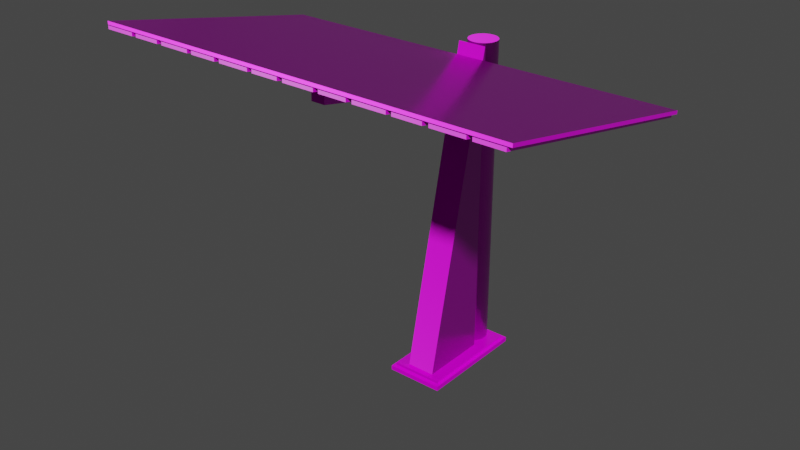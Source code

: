 # Source: Columna.blend  (saved by Blender 3.6.13; exported with 4.5.12 LTS)
import bpy
from mathutils import Matrix  # noqa: F401  (used for matrix-valued properties, if any)

bpy.ops.wm.read_factory_settings(use_empty=True)
scene = bpy.context.scene
scene.name = 'Scene'

# ---- collections
col_collection = bpy.data.collections.new('Collection'); scene.collection.children.link(col_collection)

# ---- images (referenced by path relative to the original .blend; pixels are not part of the script)
import os
ASSET_DIR = os.environ.get("B2B_ASSET_DIR", "")  # directory of the original .blend (textures are referenced by path, not embedded)
HERE = os.path.dirname(os.path.abspath(__file__))  # packed textures are extracted next to this script under _unpacked/

def load_image(name, relpath, width, height, colorspace="sRGB"):
    """Load a texture the original file referenced (path relative to the .blend, or extracted next to this script)."""
    p = next((c for c in (os.path.join(HERE, relpath), os.path.join(ASSET_DIR, relpath)) if relpath and os.path.exists(c)), "")
    if p:
        img = bpy.data.images.load(p, check_existing=True)
        img.name = name
    else:  # same state as the original file: an image datablock whose file is absent (Cycles renders it pink)
        img = bpy.data.images.new(name, width, height)
        img.source = "FILE"
        img.filepath = "//" + (relpath or name)
    img.colorspace_settings.name = colorspace
    return img
img_pavingstones038_1k_jpg_color_jpg = load_image('PavingStones038_1K-JPG_Color.jpg', 'PavingStones038_1K-JPG_Color.jpg', 1024, 1024, 'sRGB')
img_pavingstones038_1k_jpg_roughness_jpg = load_image('PavingStones038_1K-JPG_Roughness.jpg', 'PavingStones038_1K-JPG_Roughness.jpg', 1024, 1024, 'Non-Color')
img_pavingstones038_1k_jpg_normalgl_jpg = load_image('PavingStones038_1K-JPG_NormalGL.jpg', 'PavingStones038_1K-JPG_NormalGL.jpg', 1024, 1024, 'Non-Color')
img_metal046b_1k_jpg_color_jpg = load_image('Metal046B_1K-JPG_Color.jpg', 'Metal046B_1K-JPG_Color.jpg', 1024, 1024, 'sRGB')
img_metal046b_1k_jpg_metalness_jpg = load_image('Metal046B_1K-JPG_Metalness.jpg', 'Metal046B_1K-JPG_Metalness.jpg', 1024, 1024, 'Non-Color')
img_metal046b_1k_jpg_roughness_jpg = load_image('Metal046B_1K-JPG_Roughness.jpg', 'Metal046B_1K-JPG_Roughness.jpg', 1024, 1024, 'Non-Color')
img_metal046b_1k_jpg_normalgl_jpg = load_image('Metal046B_1K-JPG_NormalGL.jpg', 'Metal046B_1K-JPG_NormalGL.jpg', 1024, 1024, 'Non-Color')
img_wood066_1k_jpg_color_jpg = load_image('Wood066_1K-JPG_Color.jpg', 'Wood066_1K-JPG_Color.jpg', 1024, 1024, 'sRGB')
img_wood066_1k_jpg_roughness_jpg = load_image('Wood066_1K-JPG_Roughness.jpg', 'Wood066_1K-JPG_Roughness.jpg', 1024, 1024, 'Non-Color')
img_wood066_1k_jpg_normalgl_jpg = load_image('Wood066_1K-JPG_NormalGL.jpg', 'Wood066_1K-JPG_NormalGL.jpg', 1024, 1024, 'Non-Color')

# ---- materials (node trees are filled in below, after node groups)
mat_acg_pavingstones038_1k_jpg = bpy.data.materials.new('aCG_PavingStones038_1K_JPG')
mat_acg_pavingstones038_1k_jpg.use_transparent_shadow = False
mat_acg_metal046b_1k_jpg = bpy.data.materials.new('aCG_Metal046B_1K_JPG')
mat_acg_metal046b_1k_jpg.use_transparent_shadow = False
mat_acg_wood066_1k_jpg = bpy.data.materials.new('aCG_Wood066_1K_JPG')
mat_acg_wood066_1k_jpg.use_transparent_shadow = False

# ---- material node trees
mat_acg_pavingstones038_1k_jpg.use_nodes = True; mat_acg_pavingstones038_1k_jpg.node_tree.nodes.clear()
_N = mat_acg_pavingstones038_1k_jpg.node_tree.nodes; _L = mat_acg_pavingstones038_1k_jpg.node_tree.links
n0 = _N.new('ShaderNodeBsdfPrincipled'); n0.name = 'Principled BSDF'; n0.location = (0, 300)
n0.distribution = 'GGX'
n0.subsurface_method = 'RANDOM_WALK_SKIN'
n0.inputs[3].default_value = 1.45
n0.inputs[27].default_value = (0.0, 0.0, 0.0, 1.0)
n0.inputs[28].default_value = 1.0
n1 = _N.new('ShaderNodeTexImage'); n1.name = 'Image Texture'; n1.location = (-300, 300)
n1.image = img_pavingstones038_1k_jpg_color_jpg
n2 = _N.new('ShaderNodeUVMap'); n2.name = 'UV Map'; n2.location = (-600, 300)
n2.uv_map = 'st'
n3 = _N.new('ShaderNodeTexImage'); n3.name = 'Image Texture.001'; n3.location = (-300, -10)
n3.image = img_pavingstones038_1k_jpg_roughness_jpg
n4 = _N.new('ShaderNodeNormalMap'); n4.name = 'Normal Map'; n4.location = (-300, -320)
n5 = _N.new('ShaderNodeTexImage'); n5.name = 'Image Texture.002'; n5.location = (-600, -10)
n5.image = img_pavingstones038_1k_jpg_normalgl_jpg
n6 = _N.new('ShaderNodeOutputMaterial'); n6.name = 'Material Output'; n6.location = (300, 300)
_L.new(n0.outputs[0], n6.inputs[0])
_L.new(n1.outputs[0], n0.inputs[0])
_L.new(n2.outputs[0], n1.inputs[0])
_L.new(n3.outputs[0], n0.inputs[2])
_L.new(n2.outputs[0], n3.inputs[0])
_L.new(n4.outputs[0], n0.inputs[5])
_L.new(n5.outputs[0], n4.inputs[1])
_L.new(n2.outputs[0], n5.inputs[0])
n6.is_active_output = True
mat_acg_metal046b_1k_jpg.use_nodes = True; mat_acg_metal046b_1k_jpg.node_tree.nodes.clear()
_N = mat_acg_metal046b_1k_jpg.node_tree.nodes; _L = mat_acg_metal046b_1k_jpg.node_tree.links
n0 = _N.new('ShaderNodeBsdfPrincipled'); n0.name = 'Principled BSDF'; n0.location = (0, 300)
n0.distribution = 'GGX'
n0.subsurface_method = 'RANDOM_WALK_SKIN'
n0.inputs[3].default_value = 1.45
n0.inputs[27].default_value = (0.0, 0.0, 0.0, 1.0)
n0.inputs[28].default_value = 1.0
n1 = _N.new('ShaderNodeTexImage'); n1.name = 'Image Texture'; n1.location = (-300, 300)
n1.image = img_metal046b_1k_jpg_color_jpg
n2 = _N.new('ShaderNodeUVMap'); n2.name = 'UV Map'; n2.location = (-600, 300)
n2.uv_map = 'MapaUV'
n3 = _N.new('ShaderNodeTexImage'); n3.name = 'Image Texture.001'; n3.location = (-300, -10)
n3.image = img_metal046b_1k_jpg_metalness_jpg
n4 = _N.new('ShaderNodeTexImage'); n4.name = 'Image Texture.002'; n4.location = (-300, -320)
n4.image = img_metal046b_1k_jpg_roughness_jpg
n5 = _N.new('ShaderNodeNormalMap'); n5.name = 'Normal Map'; n5.location = (-300, -630)
n6 = _N.new('ShaderNodeTexImage'); n6.name = 'Image Texture.003'; n6.location = (-600, -10)
n6.image = img_metal046b_1k_jpg_normalgl_jpg
n7 = _N.new('ShaderNodeOutputMaterial'); n7.name = 'Material Output'; n7.location = (300, 300)
_L.new(n0.outputs[0], n7.inputs[0])
_L.new(n1.outputs[0], n0.inputs[0])
_L.new(n2.outputs[0], n1.inputs[0])
_L.new(n3.outputs[0], n0.inputs[1])
_L.new(n2.outputs[0], n3.inputs[0])
_L.new(n4.outputs[0], n0.inputs[2])
_L.new(n2.outputs[0], n4.inputs[0])
_L.new(n5.outputs[0], n0.inputs[5])
_L.new(n6.outputs[0], n5.inputs[1])
_L.new(n2.outputs[0], n6.inputs[0])
n7.is_active_output = True
mat_acg_wood066_1k_jpg.use_nodes = True; mat_acg_wood066_1k_jpg.node_tree.nodes.clear()
_N = mat_acg_wood066_1k_jpg.node_tree.nodes; _L = mat_acg_wood066_1k_jpg.node_tree.links
n0 = _N.new('ShaderNodeBsdfPrincipled'); n0.name = 'Principled BSDF'; n0.location = (0, 300)
n0.distribution = 'GGX'
n0.subsurface_method = 'RANDOM_WALK_SKIN'
n0.inputs[3].default_value = 1.45
n0.inputs[27].default_value = (0.0, 0.0, 0.0, 1.0)
n0.inputs[28].default_value = 1.0
n1 = _N.new('ShaderNodeOutputMaterial'); n1.name = 'Material Output'; n1.location = (300, 300)
n2 = _N.new('ShaderNodeTexImage'); n2.name = 'Image Texture'; n2.location = (-300, 300)
n2.image = img_wood066_1k_jpg_color_jpg
n3 = _N.new('ShaderNodeUVMap'); n3.name = 'UV Map'; n3.location = (-600, 300)
n3.uv_map = 'st'
n4 = _N.new('ShaderNodeTexImage'); n4.name = 'Image Texture.001'; n4.location = (-300, -10)
n4.image = img_wood066_1k_jpg_roughness_jpg
n5 = _N.new('ShaderNodeNormalMap'); n5.name = 'Normal Map'; n5.location = (-300, -320)
n6 = _N.new('ShaderNodeTexImage'); n6.name = 'Image Texture.002'; n6.location = (-600, -10)
n6.image = img_wood066_1k_jpg_normalgl_jpg
_L.new(n0.outputs[0], n1.inputs[0])
_L.new(n2.outputs[0], n0.inputs[0])
_L.new(n3.outputs[0], n2.inputs[0])
_L.new(n4.outputs[0], n0.inputs[2])
_L.new(n3.outputs[0], n4.inputs[0])
_L.new(n5.outputs[0], n0.inputs[5])
_L.new(n6.outputs[0], n5.inputs[1])
_L.new(n3.outputs[0], n6.inputs[0])
n1.is_active_output = True

# ---- world
world_world = bpy.data.worlds.new('World'); scene.world = world_world
world_world.use_nodes = True; world_world.node_tree.nodes.clear()
_N = world_world.node_tree.nodes; _L = world_world.node_tree.links
n0 = _N.new('ShaderNodeOutputWorld'); n0.name = 'World Output'; n0.location = (300, 300)
n1 = _N.new('ShaderNodeBackground'); n1.name = 'Background'; n1.location = (10, 300)
n1.inputs[0].default_value = (0.05088, 0.05088, 0.05088, 1.0)
_L.new(n1.outputs[0], n0.inputs[0])
n0.is_active_output = True
world_world.color = (0.05088, 0.05088, 0.05088)
world_world.use_sun_shadow = False
world_world.sun_shadow_jitter_overblur = 0.0

# ---- meshes
me_cube = bpy.data.meshes.new('Cube')
me_cube.from_pydata([(1.0, 1.5, 1.0), (1.0, 1.5, -1.0), (1.0, -2.5, 1.0), (1.0, -2.5, -1.0), (-1.0, 1.5, 1.0), (-1.0, 1.5, -1.0), (-1.0, -2.5, 1.0), (-1.0, -2.5, -1.0), (0.9, -2.35, 1.0), (-0.9, -2.35, 1.0), (0.9, 1.35, 1.0), (-0.9, 1.35, 1.0), (0.9, -2.35, 2.25), (-0.9, -2.35, 2.25), (0.9, 1.35, 2.25), (-0.9, 1.35, 2.25)], [], [(2, 0, 10, 8), (3, 2, 6, 7), (7, 6, 4, 5), (5, 1, 3, 7), (1, 0, 2, 3), (5, 4, 0, 1), (11, 9, 13, 15), (0, 4, 11, 10), (6, 2, 8, 9), (4, 6, 9, 11), (14, 15, 13, 12), (9, 8, 12, 13), (10, 11, 15, 14), (8, 10, 14, 12)])
_uv = me_cube.uv_layers.new(name='UVMap')
_uv.uv.foreach_set('vector', [0.625, 0.75, 0.625, 0.5, 0.625, 0.5, 0.625, 0.75, 0.375, 0.75, 0.625, 0.75, 0.625, 1.0, 0.375, 1.0, 0.375, 0.0, 0.625, 0.0, 0.625, 0.25, 0.375, 0.25, 0.125, 0.5, 0.375, 0.5, 0.375, 0.75, 0.125, 0.75, 0.375, 0.5, 0.625, 0.5, 0.625, 0.75, 0.375, 0.75, 0.375, 0.25, 0.625, 0.25, 0.625, 0.5, 0.375, 0.5, 0.625, 0.25, 0.625, 0.0, 0.625, 0.0, 0.625, 0.25, 0.625, 0.5, 0.625, 0.25, 0.625, 0.25, 0.625, 0.5, 0.625, 1.0, 0.625, 0.75, 0.625, 0.75, 0.625, 1.0, 0.625, 0.25, 0.625, 0.0, 0.625, 0.0, 0.625, 0.25, 0.625, 0.5, 0.875, 0.5, 0.875, 0.75, 0.625, 0.75, 0.625, 1.0, 0.625, 0.75, 0.625, 0.75, 0.625, 1.0, 0.625, 0.5, 0.625, 0.25, 0.625, 0.25, 0.625, 0.5, 0.625, 0.75, 0.625, 0.5, 0.625, 0.5, 0.625, 0.75])
me_cube.materials.append(mat_acg_pavingstones038_1k_jpg)
me_cube.use_mirror_vertex_groups = False
me_cube.update()
me_cilindro = bpy.data.meshes.new('Cilindro')
me_cilindro.from_pydata([(0.0, 1.0, -1.0), (0.0, 1.0, 21.0), (0.1951, 0.9808, -1.0), (0.1951, 0.9808, 21.0), (0.3827, 0.9239, -1.0), (0.3827, 0.9239, 21.0), (0.5556, 0.8315, -1.0), (0.5556, 0.8315, 21.0), (0.7071, 0.7071, -1.0), (0.7071, 0.7071, 21.0), (0.8315, 0.5556, -1.0), (0.8315, 0.5556, 21.0), (0.9239, 0.3827, -1.0), (0.9239, 0.3827, 21.0), (0.9808, 0.1951, -1.0), (0.9808, 0.1951, 21.0), (1.0, 0.0, -1.0), (1.0, 0.0, 21.0), (0.9808, -0.1951, -1.0), (0.9808, -0.1951, 21.0), (0.9239, -0.3827, -1.0), (0.9239, -0.3827, 21.0), (0.8315, -0.5556, -1.0), (0.8315, -0.5556, 21.0), (0.7071, -0.7071, -1.0), (0.7071, -0.7071, 21.0), (0.5556, -0.8315, -1.0), (0.5556, -0.8315, 21.0), (0.3827, -0.9239, -1.0), (0.3827, -0.9239, 21.0), (0.1951, -0.9808, -1.0), (0.1951, -0.9808, 21.0), (0.0, -1.0, -1.0), (0.0, -1.0, 21.0), (-0.1951, -0.9808, -1.0), (-0.1951, -0.9808, 21.0), (-0.3827, -0.9239, -1.0), (-0.3827, -0.9239, 21.0), (-0.5556, -0.8315, -1.0), (-0.5556, -0.8315, 21.0), (-0.7071, -0.7071, -1.0), (-0.7071, -0.7071, 21.0), (-0.8315, -0.5556, -1.0), (-0.8315, -0.5556, 21.0), (-0.9239, -0.3827, -1.0), (-0.9239, -0.3827, 21.0), (-0.9808, -0.1951, -1.0), (-0.9808, -0.1951, 21.0), (-1.0, 0.0, -1.0), (-1.0, 0.0, 21.0), (-0.9808, 0.1951, -1.0), (-0.9808, 0.1951, 21.0), (-0.9239, 0.3827, -1.0), (-0.9239, 0.3827, 21.0), (-0.8315, 0.5556, -1.0), (-0.8315, 0.5556, 21.0), (-0.7071, 0.7071, -1.0), (-0.7071, 0.7071, 21.0), (-0.5556, 0.8315, -1.0), (-0.5556, 0.8315, 21.0), (-0.3827, 0.9239, -1.0), (-0.3827, 0.9239, 21.0), (-0.1951, 0.9808, -1.0), (-0.1951, 0.9808, 21.0), (-1.0, -6.039, -1.044), (-1.0, -1.203, 20.96), (-1.0, -1.203, -1.044), (-0.4787, -1.483, 19.63), (1.0, -6.039, -1.044), (1.0, -1.203, 20.96), (1.0, -1.203, -1.044), (-0.4787, -1.778, 18.32), (0.4787, -1.778, 18.32), (0.4787, -1.483, 19.63), (-0.4787, -15.08, 22.37), (-0.4787, -15.12, 21.07), (0.4787, -15.12, 21.07), (0.4787, -15.08, 22.37)], [], [(0, 1, 3, 2), (2, 3, 5, 4), (4, 5, 7, 6), (6, 7, 9, 8), (8, 9, 11, 10), (10, 11, 13, 12), (12, 13, 15, 14), (14, 15, 17, 16), (16, 17, 19, 18), (18, 19, 21, 20), (20, 21, 23, 22), (22, 23, 25, 24), (24, 25, 27, 26), (26, 27, 29, 28), (28, 29, 31, 30), (30, 31, 33, 32), (32, 33, 35, 34), (34, 35, 37, 36), (36, 37, 39, 38), (38, 39, 41, 40), (40, 41, 43, 42), (42, 43, 45, 44), (44, 45, 47, 46), (46, 47, 49, 48), (48, 49, 51, 50), (50, 51, 53, 52), (52, 53, 55, 54), (54, 55, 57, 56), (56, 57, 59, 58), (58, 59, 61, 60), (3, 1, 63, 61, 59, 57, 55, 53, 51, 49, 47, 45, 43, 41, 39, 37, 35, 33, 31, 29, 27, 25, 23, 21, 19, 17, 15, 13, 11, 9, 7, 5), (60, 61, 63, 62), (62, 63, 1, 0), (0, 2, 4, 6, 8, 10, 12, 14, 16, 18, 20, 22, 24, 26, 28, 30, 32, 34, 36, 38, 40, 42, 44, 46, 48, 50, 52, 54, 56, 58, 60, 62), (64, 65, 66), (66, 65, 69, 70), (70, 69, 68), (68, 69, 65, 64), (66, 70, 68, 64), (72, 71, 67, 73), (76, 77, 74, 75), (71, 72, 76, 75), (67, 71, 75, 74), (73, 67, 74, 77), (72, 73, 77, 76)])
_uv = me_cilindro.uv_layers.new(name='MapaUV')
_uv.uv.foreach_set('vector', [1.0, 0.5, 1.0, 1.0, 0.9688, 1.0, 0.9688, 0.5, 0.9688, 0.5, 0.9688, 1.0, 0.9375, 1.0, 0.9375, 0.5, 0.9375, 0.5, 0.9375, 1.0, 0.9062, 1.0, 0.9062, 0.5, 0.9062, 0.5, 0.9062, 1.0, 0.875, 1.0, 0.875, 0.5, 0.875, 0.5, 0.875, 1.0, 0.8438, 1.0, 0.8438, 0.5, 0.8438, 0.5, 0.8438, 1.0, 0.8125, 1.0, 0.8125, 0.5, 0.8125, 0.5, 0.8125, 1.0, 0.7812, 1.0, 0.7812, 0.5, 0.7812, 0.5, 0.7812, 1.0, 0.75, 1.0, 0.75, 0.5, 0.75, 0.5, 0.75, 1.0, 0.7188, 1.0, 0.7188, 0.5, 0.7188, 0.5, 0.7188, 1.0, 0.6875, 1.0, 0.6875, 0.5, 0.6875, 0.5, 0.6875, 1.0, 0.6562, 1.0, 0.6562, 0.5, 0.6562, 0.5, 0.6562, 1.0, 0.625, 1.0, 0.625, 0.5, 0.625, 0.5, 0.625, 1.0, 0.5938, 1.0, 0.5938, 0.5, 0.5938, 0.5, 0.5938, 1.0, 0.5625, 1.0, 0.5625, 0.5, 0.5625, 0.5, 0.5625, 1.0, 0.5312, 1.0, 0.5312, 0.5, 0.5312, 0.5, 0.5312, 1.0, 0.5, 1.0, 0.5, 0.5, 0.5, 0.5, 0.5, 1.0, 0.4688, 1.0, 0.4688, 0.5, 0.4688, 0.5, 0.4688, 1.0, 0.4375, 1.0, 0.4375, 0.5, 0.4375, 0.5, 0.4375, 1.0, 0.4062, 1.0, 0.4062, 0.5, 0.4062, 0.5, 0.4062, 1.0, 0.375, 1.0, 0.375, 0.5, 0.375, 0.5, 0.375, 1.0, 0.3438, 1.0, 0.3438, 0.5, 0.3438, 0.5, 0.3438, 1.0, 0.3125, 1.0, 0.3125, 0.5, 0.3125, 0.5, 0.3125, 1.0, 0.2812, 1.0, 0.2812, 0.5, 0.2812, 0.5, 0.2812, 1.0, 0.25, 1.0, 0.25, 0.5, 0.25, 0.5, 0.25, 1.0, 0.2188, 1.0, 0.2188, 0.5, 0.2188, 0.5, 0.2188, 1.0, 0.1875, 1.0, 0.1875, 0.5, 0.1875, 0.5, 0.1875, 1.0, 0.1562, 1.0, 0.1562, 0.5, 0.1562, 0.5, 0.1562, 1.0, 0.125, 1.0, 0.125, 0.5, 0.125, 0.5, 0.125, 1.0, 0.09375, 1.0, 0.09375, 0.5, 0.09375, 0.5, 0.09375, 1.0, 0.0625, 1.0, 0.0625, 0.5, 0.2968, 0.4854, 0.25, 0.49, 0.2032, 0.4854, 0.1582, 0.4717, 0.1167, 0.4496, 0.08029, 0.4197, 0.05045, 0.3833, 0.02827, 0.3418, 0.01461, 0.2968, 0.01, 0.25, 0.01461, 0.2032, 0.02827, 0.1582, 0.05045, 0.1167, 0.08029, 0.08029, 0.1167, 0.05045, 0.1582, 0.02827, 0.2032, 0.01461, 0.25, 0.01, 0.2968, 0.01461, 0.3418, 0.02827, 0.3833, 0.05045, 0.4197, 0.08029, 0.4496, 0.1167, 0.4717, 0.1582, 0.4854, 0.2032, 0.49, 0.25, 0.4854, 0.2968, 0.4717, 0.3418, 0.4496, 0.3833, 0.4197, 0.4197, 0.3833, 0.4496, 0.3418, 0.4717, 0.0625, 0.5, 0.0625, 1.0, 0.03125, 1.0, 0.03125, 0.5, 0.03125, 0.5, 0.03125, 1.0, 0.0, 1.0, 0.0, 0.5, 0.75, 0.49, 0.7968, 0.4854, 0.8418, 0.4717, 0.8833, 0.4496, 0.9197, 0.4197, 0.9496, 0.3833, 0.9717, 0.3418, 0.9854, 0.2968, 0.99, 0.25, 0.9854, 0.2032, 0.9717, 0.1582, 0.9496, 0.1167, 0.9197, 0.08029, 0.8833, 0.05045, 0.8418, 0.02827, 0.7968, 0.01461, 0.75, 0.01, 0.7032, 0.01461, 0.6582, 0.02827, 0.6167, 0.05045, 0.5803, 0.08029, 0.5504, 0.1167, 0.5283, 0.1582, 0.5146, 0.2032, 0.51, 0.25, 0.5146, 0.2968, 0.5283, 0.3418, 0.5504, 0.3833, 0.5803, 0.4197, 0.6167, 0.4496, 0.6582, 0.4717, 0.7032, 0.4854, 0.375, 0.0, 0.625, 0.25, 0.375, 0.25, 0.375, 0.25, 0.625, 0.25, 0.625, 0.5, 0.375, 0.5, 0.375, 0.5, 0.625, 0.75, 0.375, 0.75, 0.375, 0.75, 0.625, 0.75, 0.625, 1.0, 0.375, 1.0, 0.125, 0.5, 0.375, 0.5, 0.375, 0.75, 0.125, 0.75, 0.375, 0.75, 0.375, 1.0, 0.625, 1.0, 0.625, 0.75, 0.375, 0.75, 0.625, 0.75, 0.625, 1.0, 0.375, 1.0, 0.375, 1.0, 0.375, 0.75, 0.375, 0.75, 0.375, 1.0, 0.625, 1.0, 0.375, 1.0, 0.375, 1.0, 0.625, 1.0, 0.625, 0.75, 0.625, 1.0, 0.625, 1.0, 0.625, 0.75, 0.375, 0.75, 0.625, 0.75, 0.625, 0.75, 0.375, 0.75])
me_cilindro.materials.append(mat_acg_metal046b_1k_jpg)
me_cilindro.update()
me_cilindro_001 = bpy.data.meshes.new('Cilindro.001')
me_cilindro_001.from_pydata([(-14.36, -1.565, 20.41), (14.36, -1.565, 20.41), (-14.36, -17.73, 23.7), (14.36, -17.73, 23.7), (14.36, -17.73, 23.92), (-14.36, -17.73, 23.92), (14.36, -1.558, 20.64), (-14.36, -1.558, 20.64)], [], [(1, 3, 2, 0), (6, 7, 5, 4), (3, 1, 6, 4), (1, 0, 7, 6), (0, 2, 5, 7), (2, 3, 4, 5)])
_uv = me_cilindro_001.uv_layers.new(name='MapaUV')
_uv.uv.foreach_set('vector', [0.625, 0.75, 0.625, 0.75, 0.625, 1.0, 0.625, 1.0, 0.625, 0.75, 0.625, 1.0, 0.625, 1.0, 0.625, 0.75, 0.625, 0.75, 0.625, 0.75, 0.625, 0.75, 0.625, 0.75, 0.625, 0.75, 0.625, 1.0, 0.625, 1.0, 0.625, 0.75, 0.625, 1.0, 0.625, 1.0, 0.625, 1.0, 0.625, 1.0, 0.625, 1.0, 0.625, 0.75, 0.625, 0.75, 0.625, 1.0])
me_cilindro_001.materials.append(mat_acg_metal046b_1k_jpg)
me_cilindro_001.update()
me_cilindro_002 = bpy.data.meshes.new('Cilindro.002')
me_cilindro_002.from_pydata([(-14.36, -1.565, 19.68), (-9.562, -1.558, 19.9), (-14.36, -17.73, 22.96), (-9.562, -17.73, 23.19), (-9.562, -17.73, 22.96), (-14.36, -17.73, 23.19), (-9.562, -1.565, 19.68), (-14.36, -1.558, 19.9), (-11.83, -17.73, 22.96), (-12.17, -17.73, 22.96), (-11.83, -1.565, 19.68), (-12.17, -1.565, 19.68), (-11.83, -17.73, 23.19), (-12.17, -17.73, 23.19), (-11.83, -1.558, 19.9), (-12.17, -1.558, 19.9), (-7.372, -1.565, 19.68), (-9.951, -17.73, 22.96), (-7.028, -1.565, 19.68), (-9.951, -1.565, 19.68), (-7.372, -17.73, 22.96), (-9.951, -17.73, 23.19), (-7.028, -17.73, 22.96), (-9.951, -1.558, 19.9), (-7.028, -17.73, 23.19), (-7.372, -17.73, 23.19), (-7.028, -1.558, 19.9), (-7.372, -1.558, 19.9), (-5.151, -17.73, 22.96), (-5.151, -1.565, 19.68), (-5.151, -17.73, 23.19), (-5.151, -1.558, 19.9), (-4.762, -1.558, 19.9), (-4.762, -17.73, 23.19), (-4.762, -17.73, 22.96), (-4.762, -1.565, 19.68), (-2.572, -1.565, 19.68), (-2.228, -1.565, 19.68), (-2.572, -17.73, 22.96), (-2.228, -17.73, 22.96), (-2.228, -17.73, 23.19), (-2.572, -17.73, 23.19), (-2.228, -1.558, 19.9), (-2.572, -1.558, 19.9), (-0.3513, -17.73, 22.96), (-0.3513, -1.565, 19.68), (-0.3513, -17.73, 23.19), (-0.3513, -1.558, 19.9), (0.03819, -1.558, 19.9), (0.03819, -17.73, 23.19), (0.03819, -17.73, 22.96), (0.03819, -1.565, 19.68), (2.228, -1.565, 19.68), (2.572, -1.565, 19.68), (2.228, -17.73, 22.96), (2.572, -17.73, 22.96), (2.572, -17.73, 23.19), (2.228, -17.73, 23.19), (2.572, -1.558, 19.9), (2.228, -1.558, 19.9), (4.449, -17.73, 22.96), (4.449, -1.565, 19.68), (4.449, -17.73, 23.19), (4.449, -1.558, 19.9), (4.838, -1.558, 19.9), (4.838, -17.73, 23.19), (4.838, -17.73, 22.96), (4.838, -1.565, 19.68), (7.028, -1.565, 19.68), (7.372, -1.565, 19.68), (7.028, -17.73, 22.96), (7.372, -17.73, 22.96), (7.372, -17.73, 23.19), (7.028, -17.73, 23.19), (7.372, -1.558, 19.9), (7.028, -1.558, 19.9), (9.249, -17.73, 22.96), (9.249, -1.565, 19.68), (9.249, -17.73, 23.19), (9.249, -1.558, 19.9), (9.638, -1.558, 19.9), (9.638, -17.73, 23.19), (9.638, -17.73, 22.96), (9.638, -1.565, 19.68), (11.83, -1.565, 19.68), (12.17, -1.565, 19.68), (11.83, -17.73, 22.96), (12.17, -17.73, 22.96), (12.17, -17.73, 23.19), (11.83, -17.73, 23.19), (12.17, -1.558, 19.9), (11.83, -1.558, 19.9), (14.05, -17.73, 22.96), (14.05, -1.565, 19.68), (14.05, -17.73, 23.19), (14.05, -1.558, 19.9)], [], [(11, 9, 2, 0), (15, 7, 5, 13), (16, 20, 4, 6), (11, 0, 7, 15), (0, 2, 5, 7), (4, 20, 25, 3), (2, 9, 13, 5), (24, 26, 18, 22), (19, 10, 14, 23), (29, 18, 26, 31), (23, 14, 12, 21), (12, 14, 10, 8), (19, 17, 8, 10), (13, 9, 11, 15), (27, 1, 3, 25), (31, 26, 24, 30), (16, 6, 1, 27), (6, 4, 3, 1), (8, 17, 21, 12), (17, 19, 23, 21), (29, 28, 22, 18), (25, 20, 16, 27), (22, 28, 30, 24), (28, 29, 31, 30), (36, 38, 34, 35), (34, 38, 41, 33), (40, 42, 37, 39), (45, 37, 42, 47), (43, 32, 33, 41), (47, 42, 40, 46), (36, 35, 32, 43), (35, 34, 33, 32), (45, 44, 39, 37), (41, 38, 36, 43), (39, 44, 46, 40), (44, 45, 47, 46), (52, 54, 50, 51), (50, 54, 57, 49), (56, 58, 53, 55), (61, 53, 58, 63), (59, 48, 49, 57), (63, 58, 56, 62), (52, 51, 48, 59), (51, 50, 49, 48), (61, 60, 55, 53), (57, 54, 52, 59), (55, 60, 62, 56), (60, 61, 63, 62), (68, 70, 66, 67), (66, 70, 73, 65), (72, 74, 69, 71), (77, 69, 74, 79), (75, 64, 65, 73), (79, 74, 72, 78), (68, 67, 64, 75), (67, 66, 65, 64), (77, 76, 71, 69), (73, 70, 68, 75), (71, 76, 78, 72), (76, 77, 79, 78), (84, 86, 82, 83), (82, 86, 89, 81), (88, 90, 85, 87), (93, 85, 90, 95), (91, 80, 81, 89), (95, 90, 88, 94), (84, 83, 80, 91), (83, 82, 81, 80), (93, 92, 87, 85), (89, 86, 84, 91), (87, 92, 94, 88), (92, 93, 95, 94)])
_uv = me_cilindro_002.uv_layers.new(name='MapaUV')
_uv.uv.foreach_set('vector', [0.625, 0.8765, 0.625, 0.8765, 0.625, 1.0, 0.625, 1.0, 0.625, 0.8765, 0.625, 1.0, 0.625, 1.0, 0.625, 0.8765, 0.625, 0.8765, 0.625, 0.8765, 0.625, 1.0, 0.625, 1.0, 0.625, 0.8765, 0.625, 1.0, 0.625, 1.0, 0.625, 0.8765, 0.625, 1.0, 0.625, 1.0, 0.625, 1.0, 0.625, 1.0, 0.625, 1.0, 0.625, 0.8765, 0.625, 0.8765, 0.625, 1.0, 0.625, 1.0, 0.625, 0.8765, 0.625, 0.8765, 0.625, 1.0, 0.625, 0.8735, 0.625, 0.8735, 0.625, 0.8735, 0.625, 0.8735, 0.625, 0.8323, 0.625, 0.8735, 0.625, 0.8735, 0.625, 0.8323, 0.625, 0.8323, 0.625, 0.8735, 0.625, 0.8735, 0.625, 0.8323, 0.625, 0.8323, 0.625, 0.8735, 0.625, 0.8735, 0.625, 0.8323, 0.625, 0.8735, 0.625, 0.8735, 0.625, 0.8735, 0.625, 0.8735, 0.625, 0.8323, 0.625, 0.8323, 0.625, 0.8735, 0.625, 0.8735, 0.625, 0.8765, 0.625, 0.8765, 0.625, 0.8765, 0.625, 0.8765, 0.625, 0.8765, 0.625, 1.0, 0.625, 1.0, 0.625, 0.8765, 0.625, 0.8323, 0.625, 0.8735, 0.625, 0.8735, 0.625, 0.8323, 0.625, 0.8765, 0.625, 1.0, 0.625, 1.0, 0.625, 0.8765, 0.625, 1.0, 0.625, 1.0, 0.625, 1.0, 0.625, 1.0, 0.625, 0.8735, 0.625, 0.8323, 0.625, 0.8323, 0.625, 0.8735, 0.625, 0.8323, 0.625, 0.8323, 0.625, 0.8323, 0.625, 0.8323, 0.625, 0.8323, 0.625, 0.8323, 0.625, 0.8735, 0.625, 0.8735, 0.625, 0.8765, 0.625, 0.8765, 0.625, 0.8765, 0.625, 0.8765, 0.625, 0.8735, 0.625, 0.8323, 0.625, 0.8323, 0.625, 0.8735, 0.625, 0.8323, 0.625, 0.8323, 0.625, 0.8323, 0.625, 0.8323, 0.625, 0.8765, 0.625, 0.8765, 0.625, 1.0, 0.625, 1.0, 0.625, 1.0, 0.625, 0.8765, 0.625, 0.8765, 0.625, 1.0, 0.625, 0.8735, 0.625, 0.8735, 0.625, 0.8735, 0.625, 0.8735, 0.625, 0.8323, 0.625, 0.8735, 0.625, 0.8735, 0.625, 0.8323, 0.625, 0.8765, 0.625, 1.0, 0.625, 1.0, 0.625, 0.8765, 0.625, 0.8323, 0.625, 0.8735, 0.625, 0.8735, 0.625, 0.8323, 0.625, 0.8765, 0.625, 1.0, 0.625, 1.0, 0.625, 0.8765, 0.625, 1.0, 0.625, 1.0, 0.625, 1.0, 0.625, 1.0, 0.625, 0.8323, 0.625, 0.8323, 0.625, 0.8735, 0.625, 0.8735, 0.625, 0.8765, 0.625, 0.8765, 0.625, 0.8765, 0.625, 0.8765, 0.625, 0.8735, 0.625, 0.8323, 0.625, 0.8323, 0.625, 0.8735, 0.625, 0.8323, 0.625, 0.8323, 0.625, 0.8323, 0.625, 0.8323, 0.625, 0.8765, 0.625, 0.8765, 0.625, 1.0, 0.625, 1.0, 0.625, 1.0, 0.625, 0.8765, 0.625, 0.8765, 0.625, 1.0, 0.625, 0.8735, 0.625, 0.8735, 0.625, 0.8735, 0.625, 0.8735, 0.625, 0.8323, 0.625, 0.8735, 0.625, 0.8735, 0.625, 0.8323, 0.625, 0.8765, 0.625, 1.0, 0.625, 1.0, 0.625, 0.8765, 0.625, 0.8323, 0.625, 0.8735, 0.625, 0.8735, 0.625, 0.8323, 0.625, 0.8765, 0.625, 1.0, 0.625, 1.0, 0.625, 0.8765, 0.625, 1.0, 0.625, 1.0, 0.625, 1.0, 0.625, 1.0, 0.625, 0.8323, 0.625, 0.8323, 0.625, 0.8735, 0.625, 0.8735, 0.625, 0.8765, 0.625, 0.8765, 0.625, 0.8765, 0.625, 0.8765, 0.625, 0.8735, 0.625, 0.8323, 0.625, 0.8323, 0.625, 0.8735, 0.625, 0.8323, 0.625, 0.8323, 0.625, 0.8323, 0.625, 0.8323, 0.625, 0.8765, 0.625, 0.8765, 0.625, 1.0, 0.625, 1.0, 0.625, 1.0, 0.625, 0.8765, 0.625, 0.8765, 0.625, 1.0, 0.625, 0.8735, 0.625, 0.8735, 0.625, 0.8735, 0.625, 0.8735, 0.625, 0.8323, 0.625, 0.8735, 0.625, 0.8735, 0.625, 0.8323, 0.625, 0.8765, 0.625, 1.0, 0.625, 1.0, 0.625, 0.8765, 0.625, 0.8323, 0.625, 0.8735, 0.625, 0.8735, 0.625, 0.8323, 0.625, 0.8765, 0.625, 1.0, 0.625, 1.0, 0.625, 0.8765, 0.625, 1.0, 0.625, 1.0, 0.625, 1.0, 0.625, 1.0, 0.625, 0.8323, 0.625, 0.8323, 0.625, 0.8735, 0.625, 0.8735, 0.625, 0.8765, 0.625, 0.8765, 0.625, 0.8765, 0.625, 0.8765, 0.625, 0.8735, 0.625, 0.8323, 0.625, 0.8323, 0.625, 0.8735, 0.625, 0.8323, 0.625, 0.8323, 0.625, 0.8323, 0.625, 0.8323, 0.625, 0.8765, 0.625, 0.8765, 0.625, 1.0, 0.625, 1.0, 0.625, 1.0, 0.625, 0.8765, 0.625, 0.8765, 0.625, 1.0, 0.625, 0.8735, 0.625, 0.8735, 0.625, 0.8735, 0.625, 0.8735, 0.625, 0.8323, 0.625, 0.8735, 0.625, 0.8735, 0.625, 0.8323, 0.625, 0.8765, 0.625, 1.0, 0.625, 1.0, 0.625, 0.8765, 0.625, 0.8323, 0.625, 0.8735, 0.625, 0.8735, 0.625, 0.8323, 0.625, 0.8765, 0.625, 1.0, 0.625, 1.0, 0.625, 0.8765, 0.625, 1.0, 0.625, 1.0, 0.625, 1.0, 0.625, 1.0, 0.625, 0.8323, 0.625, 0.8323, 0.625, 0.8735, 0.625, 0.8735, 0.625, 0.8765, 0.625, 0.8765, 0.625, 0.8765, 0.625, 0.8765, 0.625, 0.8735, 0.625, 0.8323, 0.625, 0.8323, 0.625, 0.8735, 0.625, 0.8323, 0.625, 0.8323, 0.625, 0.8323, 0.625, 0.8323])
me_cilindro_002.materials.append(mat_acg_wood066_1k_jpg)
me_cilindro_002.update()

# ---- objects
ob_base = bpy.data.objects.new('Base', me_cube)
ob_tallo = bpy.data.objects.new('Tallo', me_cilindro)
ob_techo = bpy.data.objects.new('Techo', me_cilindro_001)
ob_techo_001 = bpy.data.objects.new('Techo.001', me_cilindro_002)

# ---- transforms, parenting, visibility, modifiers, constraints
ob_base.location = (0.0, 0.0, 0.0)
ob_base.scale = (1.0, 1.0, 0.08)
ob_base.lock_rotations_4d = False
ob_base.empty_display_type = 'ARROWS'
ob_base.lineart.crease_threshold = 0.0
ob_tallo.location = (0.0, 0.8568, 0.6586)
ob_tallo.scale = (0.5, 0.5, 0.5)
ob_techo.location = (0.0, 0.8568, 0.4286)
ob_techo.scale = (0.5, 0.5, 0.5)
ob_techo_001.location = (0.0, 0.8568, 0.6586)
ob_techo_001.scale = (0.5, 0.5, 0.5)

# ---- collection membership
col_collection.objects.link(ob_base)
col_collection.objects.link(ob_tallo)
col_collection.objects.link(ob_techo)
col_collection.objects.link(ob_techo_001)

# ---- scene / render settings (as saved in the file)
scene.frame_start = 0; scene.frame_end = 0; scene.frame_set(1)
scene.render.engine = 'BLENDER_EEVEE_NEXT'
scene.cycles.sampling_pattern = 'TABULATED_SOBOL'
scene.view_settings.view_transform = 'Filmic'
bpy.context.view_layer.update()

# ---- added for rendering (the .blend has no active camera and no usable light): camera, sun
cam_auto = bpy.data.cameras.new('AutoCamera')
cam_auto.lens = 50.0
cam_auto.sensor_width = 36.0
cam_auto.clip_end = 1000.0
ob_auto_camera = bpy.data.objects.new('AutoCamera', cam_auto)
scene.collection.objects.link(ob_auto_camera)
ob_auto_camera.location = (19.6752, -26.8654, 21.8952)
ob_auto_camera.rotation_euler = (1.09748, -7.21219e-08, 0.694738)
scene.camera = ob_auto_camera
light_auto_sun = bpy.data.lights.new('AutoSun', 'SUN')
light_auto_sun.energy = 3.0
light_auto_sun.angle = 0.0523599
ob_auto_sun = bpy.data.objects.new('AutoSun', light_auto_sun)
scene.collection.objects.link(ob_auto_sun)
ob_auto_sun.rotation_euler = (0.872665, 0.174533, 0.523599)
bpy.context.view_layer.update()
